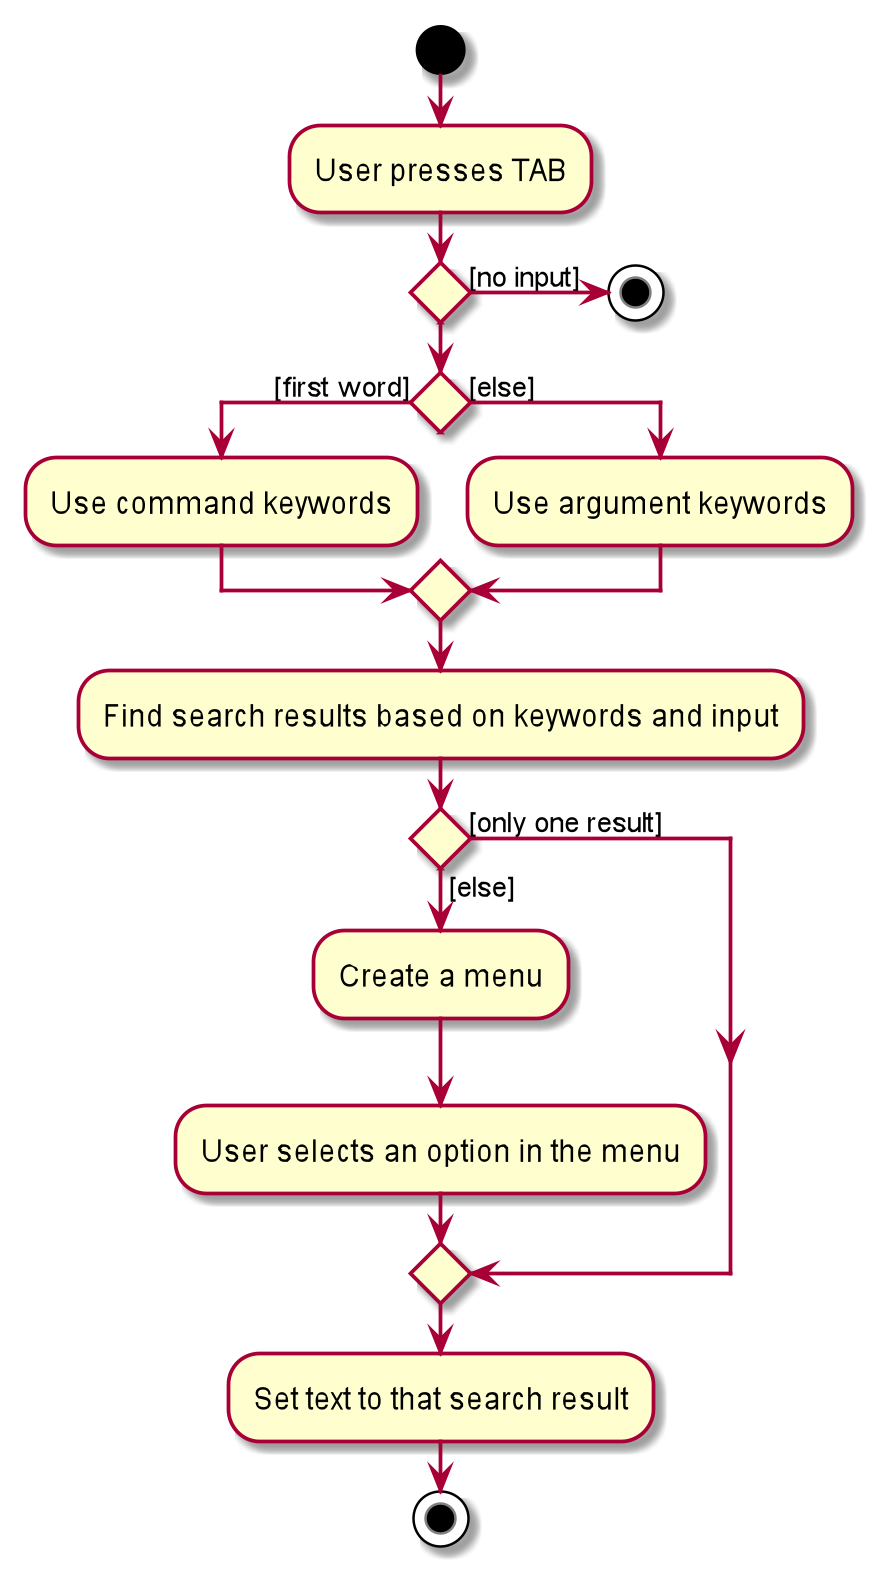

The diagram above was rendered by PlantUML. Its source (embedded in the PNG):
@startuml
start
:User presses TAB;

if () then ([no input])
    stop
endif
if () then ([first word])
    :Use command keywords;
else ([else])
    :Use argument keywords;
endif
:Find search results based on keywords and input;
if () then ([only one result])
else ([else])
    :Create a menu;
    :User selects an option in the menu;    
endif
:Set text to that search result;
stop
@enduml